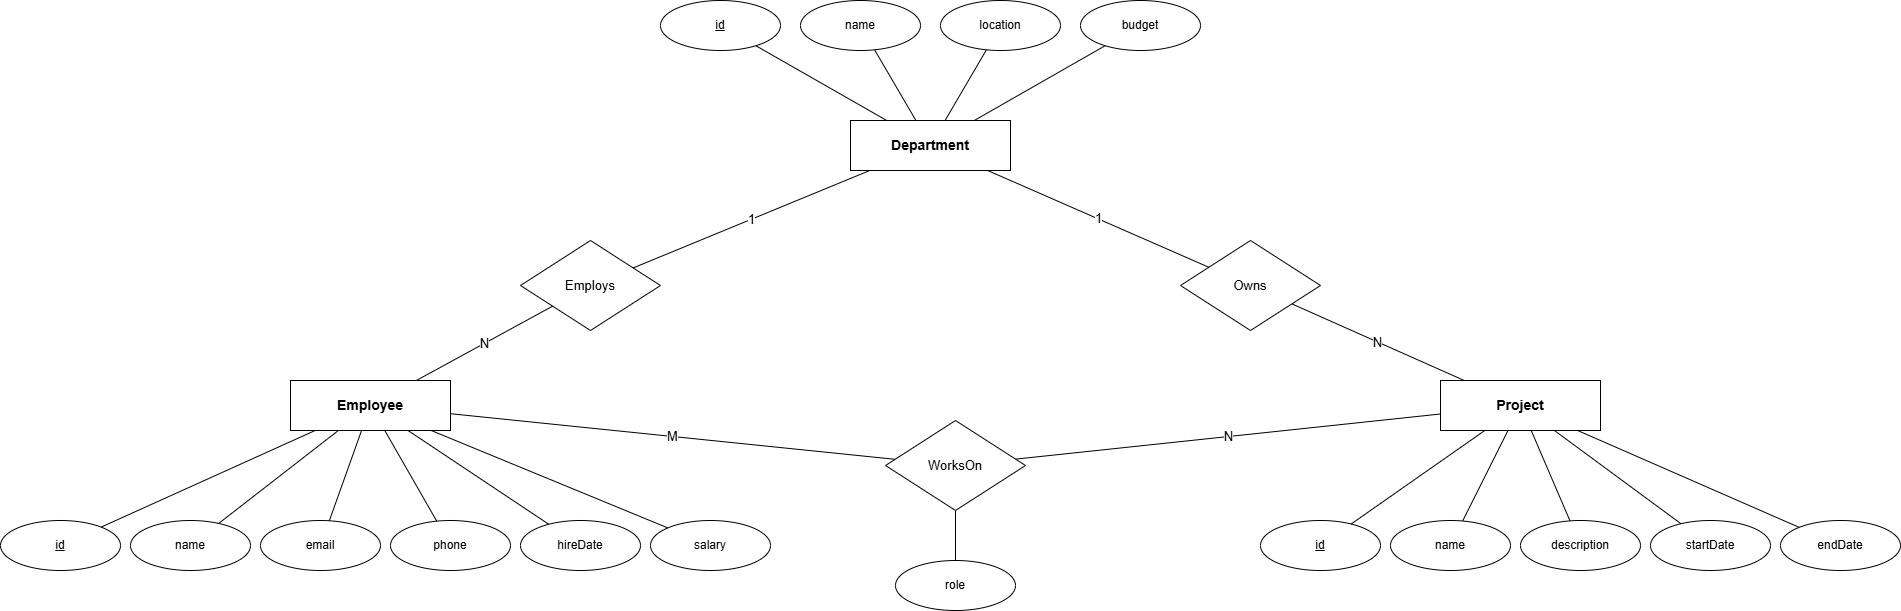

The diagram above was exported from draw.io. Its source (the exported page's mxGraphModel, read from the mxfile embedded in the PNG):
<mxGraphModel dx="2975" dy="532" grid="1" gridSize="10" guides="1" tooltips="1" connect="1" arrows="1" fold="1" page="1" pageScale="1" pageWidth="1600" pageHeight="1200" math="0" shadow="0">
  <root>
    <mxCell id="0" />
    <mxCell id="1" parent="0" />
    <mxCell id="entDept" parent="1" style="rounded=0;whiteSpace=wrap;html=1;fillColor=#ffffff;strokeColor=#000000;fontSize=14;fontStyle=1;" value="Department" vertex="1">
      <mxGeometry height="50" width="160" x="710" y="160" as="geometry" />
    </mxCell>
    <mxCell id="entEmp" parent="1" style="rounded=0;whiteSpace=wrap;html=1;fillColor=#ffffff;strokeColor=#000000;fontSize=14;fontStyle=1;" value="Employee" vertex="1">
      <mxGeometry height="50" width="160" x="150" y="420" as="geometry" />
    </mxCell>
    <mxCell id="entProj" parent="1" style="rounded=0;whiteSpace=wrap;html=1;fillColor=#ffffff;strokeColor=#000000;fontSize=14;fontStyle=1;" value="Project" vertex="1">
      <mxGeometry height="50" width="160" x="1300" y="420" as="geometry" />
    </mxCell>
    <mxCell id="relEmploys" parent="1" style="rhombus;whiteSpace=wrap;html=1;fillColor=#ffffff;strokeColor=#000000;fontSize=13;" value="Employs" vertex="1">
      <mxGeometry height="90" width="140" x="380" y="280" as="geometry" />
    </mxCell>
    <mxCell id="relOwns" parent="1" style="rhombus;whiteSpace=wrap;html=1;fillColor=#ffffff;strokeColor=#000000;fontSize=13;" value="Owns" vertex="1">
      <mxGeometry height="90" width="140" x="1040" y="280" as="geometry" />
    </mxCell>
    <mxCell id="relWorksOn" parent="1" style="rhombus;whiteSpace=wrap;html=1;fillColor=#ffffff;strokeColor=#000000;fontSize=13;" value="WorksOn" vertex="1">
      <mxGeometry height="90" width="140" x="745" y="460" as="geometry" />
    </mxCell>
    <mxCell id="attrRole" parent="1" style="ellipse;whiteSpace=wrap;html=1;fillColor=#ffffff;strokeColor=#000000;fontSize=12;" value="role" vertex="1">
      <mxGeometry height="50" width="120" x="755" y="600" as="geometry" />
    </mxCell>
    <mxCell id="lineRole" edge="1" parent="1" source="relWorksOn" style="endArrow=none;html=1;strokeColor=#000000;" target="attrRole">
      <mxGeometry relative="1" as="geometry" />
    </mxCell>
    <mxCell id="attrDeptId" parent="1" style="ellipse;whiteSpace=wrap;html=1;fillColor=#ffffff;strokeColor=#000000;fontSize=12;" value="&lt;u&gt;id&lt;/u&gt;" vertex="1">
      <mxGeometry height="50" width="120" x="520" y="40" as="geometry" />
    </mxCell>
    <mxCell id="attrDeptName" parent="1" style="ellipse;whiteSpace=wrap;html=1;fillColor=#ffffff;strokeColor=#000000;fontSize=12;" value="name" vertex="1">
      <mxGeometry height="50" width="120" x="660" y="40" as="geometry" />
    </mxCell>
    <mxCell id="attrDeptLocation" parent="1" style="ellipse;whiteSpace=wrap;html=1;fillColor=#ffffff;strokeColor=#000000;fontSize=12;" value="location" vertex="1">
      <mxGeometry height="50" width="120" x="800" y="40" as="geometry" />
    </mxCell>
    <mxCell id="attrDeptBudget" parent="1" style="ellipse;whiteSpace=wrap;html=1;fillColor=#ffffff;strokeColor=#000000;fontSize=12;" value="budget" vertex="1">
      <mxGeometry height="50" width="120" x="940" y="40" as="geometry" />
    </mxCell>
    <mxCell id="lineDeptId" edge="1" parent="1" source="attrDeptId" style="endArrow=none;html=1;strokeColor=#000000;" target="entDept">
      <mxGeometry relative="1" as="geometry" />
    </mxCell>
    <mxCell id="lineDeptName" edge="1" parent="1" source="attrDeptName" style="endArrow=none;html=1;strokeColor=#000000;" target="entDept">
      <mxGeometry relative="1" as="geometry" />
    </mxCell>
    <mxCell id="lineDeptLocation" edge="1" parent="1" source="attrDeptLocation" style="endArrow=none;html=1;strokeColor=#000000;" target="entDept">
      <mxGeometry relative="1" as="geometry" />
    </mxCell>
    <mxCell id="lineDeptBudget" edge="1" parent="1" source="attrDeptBudget" style="endArrow=none;html=1;strokeColor=#000000;" target="entDept">
      <mxGeometry relative="1" as="geometry" />
    </mxCell>
    <mxCell id="attrEmpId" parent="1" style="ellipse;whiteSpace=wrap;html=1;fillColor=#ffffff;strokeColor=#000000;fontSize=12;" value="&lt;u&gt;id&lt;/u&gt;" vertex="1">
      <mxGeometry height="50" width="120" x="-140" y="560" as="geometry" />
    </mxCell>
    <mxCell id="attrEmpName" parent="1" style="ellipse;whiteSpace=wrap;html=1;fillColor=#ffffff;strokeColor=#000000;fontSize=12;" value="name" vertex="1">
      <mxGeometry height="50" width="120" x="-10" y="560" as="geometry" />
    </mxCell>
    <mxCell id="attrEmpEmail" parent="1" style="ellipse;whiteSpace=wrap;html=1;fillColor=#ffffff;strokeColor=#000000;fontSize=12;" value="email" vertex="1">
      <mxGeometry height="50" width="120" x="120" y="560" as="geometry" />
    </mxCell>
    <mxCell id="attrEmpPhone" parent="1" style="ellipse;whiteSpace=wrap;html=1;fillColor=#ffffff;strokeColor=#000000;fontSize=12;" value="phone" vertex="1">
      <mxGeometry height="50" width="120" x="250" y="560" as="geometry" />
    </mxCell>
    <mxCell id="attrEmpHireDate" parent="1" style="ellipse;whiteSpace=wrap;html=1;fillColor=#ffffff;strokeColor=#000000;fontSize=12;" value="hireDate" vertex="1">
      <mxGeometry height="50" width="120" x="380" y="560" as="geometry" />
    </mxCell>
    <mxCell id="attrEmpSalary" parent="1" style="ellipse;whiteSpace=wrap;html=1;fillColor=#ffffff;strokeColor=#000000;fontSize=12;" value="salary" vertex="1">
      <mxGeometry height="50" width="120" x="510" y="560" as="geometry" />
    </mxCell>
    <mxCell id="lineEmpId" edge="1" parent="1" source="attrEmpId" style="endArrow=none;html=1;strokeColor=#000000;" target="entEmp">
      <mxGeometry relative="1" as="geometry" />
    </mxCell>
    <mxCell id="lineEmpName" edge="1" parent="1" source="attrEmpName" style="endArrow=none;html=1;strokeColor=#000000;" target="entEmp">
      <mxGeometry relative="1" as="geometry" />
    </mxCell>
    <mxCell id="lineEmpEmail" edge="1" parent="1" source="attrEmpEmail" style="endArrow=none;html=1;strokeColor=#000000;" target="entEmp">
      <mxGeometry relative="1" as="geometry" />
    </mxCell>
    <mxCell id="lineEmpPhone" edge="1" parent="1" source="attrEmpPhone" style="endArrow=none;html=1;strokeColor=#000000;" target="entEmp">
      <mxGeometry relative="1" as="geometry" />
    </mxCell>
    <mxCell id="lineEmpHireDate" edge="1" parent="1" source="attrEmpHireDate" style="endArrow=none;html=1;strokeColor=#000000;" target="entEmp">
      <mxGeometry relative="1" as="geometry" />
    </mxCell>
    <mxCell id="lineEmpSalary" edge="1" parent="1" source="attrEmpSalary" style="endArrow=none;html=1;strokeColor=#000000;" target="entEmp">
      <mxGeometry relative="1" as="geometry" />
    </mxCell>
    <mxCell id="attrProjId" parent="1" style="ellipse;whiteSpace=wrap;html=1;fillColor=#ffffff;strokeColor=#000000;fontSize=12;" value="&lt;u&gt;id&lt;/u&gt;" vertex="1">
      <mxGeometry height="50" width="120" x="1120" y="560" as="geometry" />
    </mxCell>
    <mxCell id="attrProjName" parent="1" style="ellipse;whiteSpace=wrap;html=1;fillColor=#ffffff;strokeColor=#000000;fontSize=12;" value="name" vertex="1">
      <mxGeometry height="50" width="120" x="1250" y="560" as="geometry" />
    </mxCell>
    <mxCell id="attrProjDescription" parent="1" style="ellipse;whiteSpace=wrap;html=1;fillColor=#ffffff;strokeColor=#000000;fontSize=12;" value="description" vertex="1">
      <mxGeometry height="50" width="120" x="1380" y="560" as="geometry" />
    </mxCell>
    <mxCell id="attrProjStartDate" parent="1" style="ellipse;whiteSpace=wrap;html=1;fillColor=#ffffff;strokeColor=#000000;fontSize=12;" value="startDate" vertex="1">
      <mxGeometry height="50" width="120" x="1510" y="560" as="geometry" />
    </mxCell>
    <mxCell id="attrProjEndDate" parent="1" style="ellipse;whiteSpace=wrap;html=1;fillColor=#ffffff;strokeColor=#000000;fontSize=12;" value="endDate" vertex="1">
      <mxGeometry height="50" width="120" x="1640" y="560" as="geometry" />
    </mxCell>
    <mxCell id="lineProjId" edge="1" parent="1" source="attrProjId" style="endArrow=none;html=1;strokeColor=#000000;" target="entProj">
      <mxGeometry relative="1" as="geometry" />
    </mxCell>
    <mxCell id="lineProjName" edge="1" parent="1" source="attrProjName" style="endArrow=none;html=1;strokeColor=#000000;" target="entProj">
      <mxGeometry relative="1" as="geometry" />
    </mxCell>
    <mxCell id="lineProjDescription" edge="1" parent="1" source="attrProjDescription" style="endArrow=none;html=1;strokeColor=#000000;" target="entProj">
      <mxGeometry relative="1" as="geometry" />
    </mxCell>
    <mxCell id="lineProjStartDate" edge="1" parent="1" source="attrProjStartDate" style="endArrow=none;html=1;strokeColor=#000000;" target="entProj">
      <mxGeometry relative="1" as="geometry" />
    </mxCell>
    <mxCell id="lineProjEndDate" edge="1" parent="1" source="attrProjEndDate" style="endArrow=none;html=1;strokeColor=#000000;" target="entProj">
      <mxGeometry relative="1" as="geometry" />
    </mxCell>
    <mxCell id="connDeptEmploys" edge="1" parent="1" source="entDept" style="endArrow=none;html=1;strokeColor=#000000;fontSize=13;" target="relEmploys" value="1">
      <mxGeometry relative="1" as="geometry" />
    </mxCell>
    <mxCell id="connEmploysEmp" edge="1" parent="1" source="relEmploys" style="endArrow=none;html=1;strokeColor=#000000;fontSize=13;" target="entEmp" value="N">
      <mxGeometry relative="1" as="geometry" />
    </mxCell>
    <mxCell id="connDeptOwns" edge="1" parent="1" source="entDept" style="endArrow=none;html=1;strokeColor=#000000;fontSize=13;" target="relOwns" value="1">
      <mxGeometry relative="1" as="geometry" />
    </mxCell>
    <mxCell id="connOwnsProj" edge="1" parent="1" source="relOwns" style="endArrow=none;html=1;strokeColor=#000000;fontSize=13;" target="entProj" value="N">
      <mxGeometry relative="1" as="geometry" />
    </mxCell>
    <mxCell id="connEmpWorksOn" edge="1" parent="1" source="entEmp" style="endArrow=none;html=1;strokeColor=#000000;fontSize=13;" target="relWorksOn" value="M">
      <mxGeometry relative="1" as="geometry" />
    </mxCell>
    <mxCell id="connWorksOnProj" edge="1" parent="1" source="relWorksOn" style="endArrow=none;html=1;strokeColor=#000000;fontSize=13;" target="entProj" value="N">
      <mxGeometry relative="1" as="geometry" />
    </mxCell>
  </root>
</mxGraphModel>